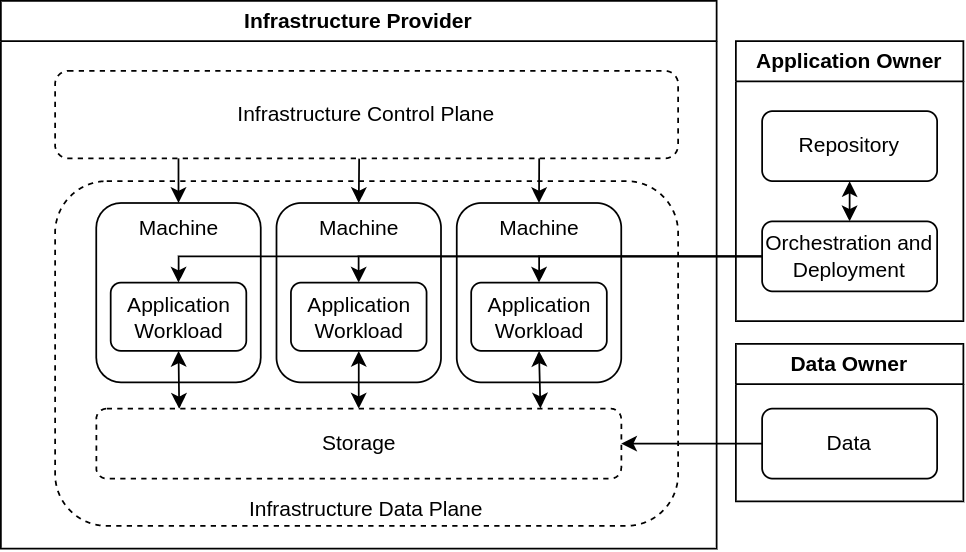

The diagram above was exported from draw.io. Its source (the exported page's mxGraphModel, read from the mxfile embedded in the PNG):
<mxGraphModel dx="1406" dy="547" grid="1" gridSize="10" guides="1" tooltips="1" connect="1" arrows="1" fold="1" page="1" pageScale="1" pageWidth="827" pageHeight="1169" background="#ffffff" math="0" shadow="0">
  <root>
    <mxCell id="0" />
    <mxCell id="1" parent="0" />
    <mxCell id="2" value="Infrastructure Provider" style="swimlane;whiteSpace=wrap;html=1;container=0;" vertex="1" parent="1">
      <mxGeometry x="880" y="1200" width="409" height="313" as="geometry" />
    </mxCell>
    <mxCell id="3" value="Infrastructure Data Plane" style="rounded=1;whiteSpace=wrap;html=1;dashed=1;verticalAlign=bottom;container=0;" vertex="1" parent="2">
      <mxGeometry x="31" y="103" width="356" height="197" as="geometry" />
    </mxCell>
    <mxCell id="4" style="edgeStyle=orthogonalEdgeStyle;rounded=0;orthogonalLoop=1;jettySize=auto;html=1;exitX=0.5;exitY=0;exitDx=0;exitDy=0;entryX=0.488;entryY=1.001;entryDx=0;entryDy=0;entryPerimeter=0;startArrow=classic;startFill=1;endArrow=none;endFill=0;" edge="1" parent="2" source="5" target="16">
      <mxGeometry relative="1" as="geometry" />
    </mxCell>
    <mxCell id="5" value="Machine" style="rounded=1;whiteSpace=wrap;html=1;verticalAlign=top;container=0;" vertex="1" parent="2">
      <mxGeometry x="157.5" y="115.5" width="94" height="102.5" as="geometry" />
    </mxCell>
    <mxCell id="6" style="edgeStyle=orthogonalEdgeStyle;rounded=0;orthogonalLoop=1;jettySize=auto;html=1;exitX=0.5;exitY=0;exitDx=0;exitDy=0;entryX=0.198;entryY=0.993;entryDx=0;entryDy=0;entryPerimeter=0;startArrow=classic;startFill=1;endArrow=none;endFill=0;" edge="1" parent="2" source="7" target="16">
      <mxGeometry relative="1" as="geometry" />
    </mxCell>
    <mxCell id="7" value="Machine" style="rounded=1;whiteSpace=wrap;html=1;verticalAlign=top;container=0;" vertex="1" parent="2">
      <mxGeometry x="54.5" y="115.5" width="94" height="102.5" as="geometry" />
    </mxCell>
    <mxCell id="8" style="edgeStyle=orthogonalEdgeStyle;rounded=0;orthogonalLoop=1;jettySize=auto;html=1;exitX=0.5;exitY=0;exitDx=0;exitDy=0;entryX=0.777;entryY=0.993;entryDx=0;entryDy=0;entryPerimeter=0;startArrow=classic;startFill=1;endArrow=none;endFill=0;" edge="1" parent="2" source="9" target="16">
      <mxGeometry relative="1" as="geometry" />
    </mxCell>
    <mxCell id="9" value="Machine" style="rounded=1;whiteSpace=wrap;html=1;verticalAlign=top;container=0;" vertex="1" parent="2">
      <mxGeometry x="260.5" y="115.5" width="94" height="102.5" as="geometry" />
    </mxCell>
    <mxCell id="10" style="edgeStyle=orthogonalEdgeStyle;rounded=0;orthogonalLoop=1;jettySize=auto;html=1;exitX=0.5;exitY=1;exitDx=0;exitDy=0;entryX=0.158;entryY=0.003;entryDx=0;entryDy=0;entryPerimeter=0;startArrow=classic;startFill=1;endArrow=classic;endFill=1;" edge="1" parent="2" source="11" target="17">
      <mxGeometry relative="1" as="geometry" />
    </mxCell>
    <mxCell id="11" value="Application Workload" style="rounded=1;whiteSpace=wrap;html=1;container=0;" vertex="1" parent="2">
      <mxGeometry x="62.75" y="161" width="77.5" height="39" as="geometry" />
    </mxCell>
    <mxCell id="12" style="edgeStyle=orthogonalEdgeStyle;rounded=0;orthogonalLoop=1;jettySize=auto;html=1;exitX=0.5;exitY=1;exitDx=0;exitDy=0;entryX=0.5;entryY=0;entryDx=0;entryDy=0;startArrow=classic;startFill=1;endArrow=classic;endFill=1;" edge="1" parent="2" source="13" target="17">
      <mxGeometry relative="1" as="geometry" />
    </mxCell>
    <mxCell id="13" value="Application Workload" style="rounded=1;whiteSpace=wrap;html=1;container=0;" vertex="1" parent="2">
      <mxGeometry x="165.75" y="161" width="77.5" height="39" as="geometry" />
    </mxCell>
    <mxCell id="14" style="edgeStyle=orthogonalEdgeStyle;rounded=0;orthogonalLoop=1;jettySize=auto;html=1;exitX=0.5;exitY=1;exitDx=0;exitDy=0;entryX=0.846;entryY=-0.002;entryDx=0;entryDy=0;entryPerimeter=0;startArrow=classic;startFill=1;endArrow=classic;endFill=1;" edge="1" parent="2" source="15" target="17">
      <mxGeometry relative="1" as="geometry" />
    </mxCell>
    <mxCell id="15" value="Application Workload" style="rounded=1;whiteSpace=wrap;html=1;container=0;" vertex="1" parent="2">
      <mxGeometry x="268.75" y="161" width="77.5" height="39" as="geometry" />
    </mxCell>
    <mxCell id="16" value="Infrastructure Control Plane" style="rounded=1;whiteSpace=wrap;html=1;dashed=1;verticalAlign=middle;container=0;" vertex="1" parent="2">
      <mxGeometry x="31" y="40" width="356" height="50" as="geometry" />
    </mxCell>
    <mxCell id="17" value="Storage" style="rounded=1;whiteSpace=wrap;html=1;dashed=1;" vertex="1" parent="2">
      <mxGeometry x="54.5" y="233" width="300" height="40" as="geometry" />
    </mxCell>
    <mxCell id="18" value="Application Owner" style="swimlane;whiteSpace=wrap;html=1;" vertex="1" parent="1">
      <mxGeometry x="1300" y="1223" width="130" height="160" as="geometry" />
    </mxCell>
    <mxCell id="19" value="Repository" style="rounded=1;whiteSpace=wrap;html=1;" vertex="1" parent="18">
      <mxGeometry x="15" y="40" width="100" height="40" as="geometry" />
    </mxCell>
    <mxCell id="20" style="edgeStyle=orthogonalEdgeStyle;rounded=0;orthogonalLoop=1;jettySize=auto;html=1;exitX=0.5;exitY=0;exitDx=0;exitDy=0;entryX=0.5;entryY=1;entryDx=0;entryDy=0;startArrow=classic;startFill=1;endArrow=classic;endFill=1;" edge="1" parent="18" source="21" target="19">
      <mxGeometry relative="1" as="geometry" />
    </mxCell>
    <mxCell id="21" value="Orchestration and Deployment" style="rounded=1;whiteSpace=wrap;html=1;" vertex="1" parent="18">
      <mxGeometry x="15" y="103" width="100" height="40" as="geometry" />
    </mxCell>
    <mxCell id="22" value="Data Owner" style="swimlane;whiteSpace=wrap;html=1;" vertex="1" parent="1">
      <mxGeometry x="1300" y="1396" width="130" height="90" as="geometry" />
    </mxCell>
    <mxCell id="23" value="Data" style="rounded=1;whiteSpace=wrap;html=1;" vertex="1" parent="22">
      <mxGeometry x="15" y="37" width="100" height="40" as="geometry" />
    </mxCell>
    <mxCell id="24" style="edgeStyle=orthogonalEdgeStyle;rounded=0;orthogonalLoop=1;jettySize=auto;html=1;exitX=0;exitY=0.5;exitDx=0;exitDy=0;entryX=1;entryY=0.5;entryDx=0;entryDy=0;startArrow=none;startFill=0;endArrow=classic;endFill=1;" edge="1" source="23" target="17" parent="1">
      <mxGeometry relative="1" as="geometry" />
    </mxCell>
    <mxCell id="25" style="edgeStyle=orthogonalEdgeStyle;rounded=0;orthogonalLoop=1;jettySize=auto;html=1;exitX=0;exitY=0.5;exitDx=0;exitDy=0;entryX=0.5;entryY=0;entryDx=0;entryDy=0;startArrow=none;startFill=0;endArrow=classic;endFill=1;" edge="1" source="21" target="11" parent="1">
      <mxGeometry relative="1" as="geometry">
        <Array as="points">
          <mxPoint x="982" y="1346" />
        </Array>
      </mxGeometry>
    </mxCell>
    <mxCell id="26" style="edgeStyle=orthogonalEdgeStyle;rounded=0;orthogonalLoop=1;jettySize=auto;html=1;exitX=0;exitY=0.5;exitDx=0;exitDy=0;entryX=0.5;entryY=0;entryDx=0;entryDy=0;startArrow=none;startFill=0;endArrow=classic;endFill=1;" edge="1" source="21" target="13" parent="1">
      <mxGeometry relative="1" as="geometry">
        <Array as="points">
          <mxPoint x="1085" y="1346" />
        </Array>
      </mxGeometry>
    </mxCell>
    <mxCell id="27" style="edgeStyle=orthogonalEdgeStyle;rounded=0;orthogonalLoop=1;jettySize=auto;html=1;exitX=0;exitY=0.5;exitDx=0;exitDy=0;entryX=0.5;entryY=0;entryDx=0;entryDy=0;startArrow=none;startFill=0;endArrow=classic;endFill=1;" edge="1" source="21" target="15" parent="1">
      <mxGeometry relative="1" as="geometry">
        <Array as="points">
          <mxPoint x="1188" y="1346" />
        </Array>
      </mxGeometry>
    </mxCell>
  </root>
</mxGraphModel>